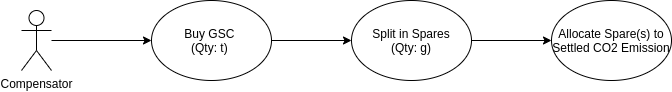

The diagram above was exported from draw.io. Its source (the exported page's mxGraphModel, read from the mxfile embedded in the PNG):
<mxGraphModel dx="1422" dy="832" grid="1" gridSize="10" guides="1" tooltips="1" connect="1" arrows="1" fold="1" page="1" pageScale="1" pageWidth="827" pageHeight="1169" math="0" shadow="0">
  <root>
    <mxCell id="lLgnj86KItUeLtk9oHIb-0" />
    <mxCell id="lLgnj86KItUeLtk9oHIb-1" parent="lLgnj86KItUeLtk9oHIb-0" />
    <mxCell id="7gCDL-v4jzU5jB4QRN7m-2" value="" style="edgeStyle=orthogonalEdgeStyle;rounded=0;orthogonalLoop=1;jettySize=auto;html=1;" edge="1" parent="lLgnj86KItUeLtk9oHIb-1" source="7gCDL-v4jzU5jB4QRN7m-0" target="7gCDL-v4jzU5jB4QRN7m-1">
      <mxGeometry relative="1" as="geometry" />
    </mxCell>
    <mxCell id="7gCDL-v4jzU5jB4QRN7m-0" value="Compensator" style="shape=umlActor;verticalLabelPosition=bottom;verticalAlign=top;html=1;outlineConnect=0;" vertex="1" parent="lLgnj86KItUeLtk9oHIb-1">
      <mxGeometry x="70" y="60" width="30" height="60" as="geometry" />
    </mxCell>
    <mxCell id="7gCDL-v4jzU5jB4QRN7m-4" value="" style="edgeStyle=orthogonalEdgeStyle;rounded=0;orthogonalLoop=1;jettySize=auto;html=1;" edge="1" parent="lLgnj86KItUeLtk9oHIb-1" source="7gCDL-v4jzU5jB4QRN7m-1" target="7gCDL-v4jzU5jB4QRN7m-3">
      <mxGeometry relative="1" as="geometry" />
    </mxCell>
    <mxCell id="7gCDL-v4jzU5jB4QRN7m-1" value="Buy GSC &lt;br&gt;(Qty: t)&amp;nbsp;" style="ellipse;whiteSpace=wrap;html=1;" vertex="1" parent="lLgnj86KItUeLtk9oHIb-1">
      <mxGeometry x="200" y="50" width="120" height="80" as="geometry" />
    </mxCell>
    <mxCell id="7gCDL-v4jzU5jB4QRN7m-6" value="" style="edgeStyle=orthogonalEdgeStyle;rounded=0;orthogonalLoop=1;jettySize=auto;html=1;" edge="1" parent="lLgnj86KItUeLtk9oHIb-1" source="7gCDL-v4jzU5jB4QRN7m-3" target="7gCDL-v4jzU5jB4QRN7m-5">
      <mxGeometry relative="1" as="geometry" />
    </mxCell>
    <mxCell id="7gCDL-v4jzU5jB4QRN7m-3" value="Split in Spares&lt;br&gt;(Qty: g)" style="ellipse;whiteSpace=wrap;html=1;" vertex="1" parent="lLgnj86KItUeLtk9oHIb-1">
      <mxGeometry x="400" y="50" width="120" height="80" as="geometry" />
    </mxCell>
    <mxCell id="7gCDL-v4jzU5jB4QRN7m-5" value="Allocate Spare(s) to Settled CO2 Emission" style="ellipse;whiteSpace=wrap;html=1;" vertex="1" parent="lLgnj86KItUeLtk9oHIb-1">
      <mxGeometry x="600" y="50" width="120" height="80" as="geometry" />
    </mxCell>
  </root>
</mxGraphModel>